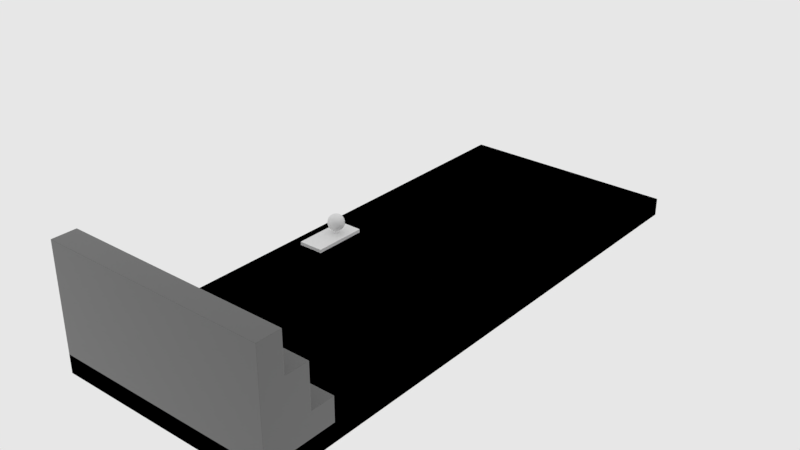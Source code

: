 # Source: arch_door.blend  (saved by Blender 2.79.6; exported with 4.5.12 LTS)
import bpy
from mathutils import Matrix  # noqa: F401  (used for matrix-valued properties, if any)

bpy.ops.wm.read_factory_settings(use_empty=True)
scene = bpy.context.scene
scene.name = 'main'

# ---- collections
col_collection_1 = bpy.data.collections.new('Collection 1'); scene.collection.children.link(col_collection_1)

# ---- materials (node trees are filled in below, after node groups)
mat_multishader2 = bpy.data.materials.new('Multishader2')
mat_multishader2.alpha_threshold = 0.0
mat_multishader2.roughness = 0.5
mat_multishader2.line_color = (0.0, 0.0, 0.0, 1.0)

# ---- node groups
ng_auto_smooth = bpy.data.node_groups.new('Auto Smooth', 'GeometryNodeTree')
_s = ng_auto_smooth.interface.new_socket(name='Geometry', in_out='OUTPUT', socket_type='NodeSocketGeometry')
_s = ng_auto_smooth.interface.new_socket(name='Geometry', in_out='INPUT', socket_type='NodeSocketGeometry')
_s = ng_auto_smooth.interface.new_socket(name='Angle', in_out='INPUT', socket_type='NodeSocketFloat')
_s.subtype = 'ANGLE'
_s.min_value = 0.0
_s.max_value = 3.142
ng_auto_smooth.is_modifier = True
_N = ng_auto_smooth.nodes; _L = ng_auto_smooth.links
n0 = _N.new('NodeGroupOutput'); n0.name = 'Group Output'; n0.location = (480, -100)
n1 = _N.new('NodeGroupInput'); n1.name = 'Group Input'; n1.location = (-420, -300)
n2 = _N.new('NodeGroupInput'); n2.name = 'Group Input.001'; n2.location = (-60, -100)
n3 = _N.new('GeometryNodeSetShadeSmooth'); n3.name = 'Set Shade Smooth'; n3.location = (120, -100)
n3.domain = 'EDGE'
n4 = _N.new('GeometryNodeSetShadeSmooth'); n4.name = 'Set Shade Smooth.001'; n4.location = (300, -100)
n5 = _N.new('GeometryNodeInputMeshEdgeAngle'); n5.name = 'Edge Angle'; n5.location = (-420, -220)
n6 = _N.new('GeometryNodeInputEdgeSmooth'); n6.name = 'Is Edge Smooth'; n6.location = (-60, -160)
n7 = _N.new('GeometryNodeInputShadeSmooth'); n7.name = 'Is Face Smooth'; n7.location = (-240, -340)
n8 = _N.new('FunctionNodeBooleanMath'); n8.name = 'Boolean Math'; n8.location = (-60, -220)
n9 = _N.new('FunctionNodeCompare'); n9.name = 'Compare'; n9.location = (-240, -180)
n9.operation = 'LESS_EQUAL'
_L.new(n5.outputs[0], n9.inputs[0])
_L.new(n4.outputs[0], n0.inputs[0])
_L.new(n1.outputs[1], n9.inputs[1])
_L.new(n9.outputs[0], n8.inputs[0])
_L.new(n7.outputs[0], n8.inputs[1])
_L.new(n2.outputs[0], n3.inputs[0])
_L.new(n6.outputs[0], n3.inputs[1])
_L.new(n3.outputs[0], n4.inputs[0])
_L.new(n8.outputs[0], n3.inputs[2])
n0.is_active_output = True

# ---- material node trees
mat_multishader2.use_nodes = True; mat_multishader2.node_tree.nodes.clear()
_N = mat_multishader2.node_tree.nodes; _L = mat_multishader2.node_tree.links
n0 = _N.new('ShaderNodeObjectInfo'); n0.name = 'Object Info'; n0.location = (2189, 462)
n1 = _N.new('ShaderNodeOutputMaterial'); n1.name = 'Material Output'; n1.location = (3316, 374)
n1.width = 120
n2 = _N.new('ShaderNodeBsdfPrincipled'); n2.name = 'Principled BSDF'; n2.location = (3058, 448)
n2.distribution = 'GGX'
n2.subsurface_method = 'BURLEY'
n2.inputs[3].default_value = 1.45
n2.inputs[19].default_value = 0.25
n2.inputs[20].default_value = 0.3157
n3 = _N.new('ShaderNodeBevel'); n3.name = 'Bevel'; n3.location = (2553, 70)
n3.inputs[0].default_value = 0.003
n4 = _N.new('ShaderNodeValToRGB'); n4.name = 'ColorRamp'; n4.location = (2396, 420)
n4.width = 262
n4.color_ramp.interpolation = 'CONSTANT'
while len(n4.color_ramp.elements) > 1: n4.color_ramp.elements.remove(n4.color_ramp.elements[-1])
n4.color_ramp.elements[0].position = 0.0; n4.color_ramp.elements[0].color = (1.0, 1.0, 1.0, 1.0)
_e = n4.color_ramp.elements.new(0.1056); _e.color = (0.2723, 0.2723, 0.2723, 1.0)
_e = n4.color_ramp.elements.new(0.234); _e.color = (0.7001, 0.7001, 0.7001, 1.0)
_e = n4.color_ramp.elements.new(0.3707); _e.color = (0.0, 0.0, 0.0, 1.0)
_e = n4.color_ramp.elements.new(0.5114); _e.color = (0.1049, 0.1049, 0.1049, 1.0)
_e = n4.color_ramp.elements.new(0.6778); _e.color = (0.2723, 0.2723, 0.2723, 1.0)
_e = n4.color_ramp.elements.new(0.8144); _e.color = (0.1049, 0.1049, 0.1049, 1.0)
_e = n4.color_ramp.elements.new(0.9282); _e.color = (0.2723, 0.2723, 0.2723, 1.0)
n5 = _N.new('ShaderNodeValToRGB'); n5.name = 'ColorRamp.001'; n5.location = (2735, 269)
while len(n5.color_ramp.elements) > 1: n5.color_ramp.elements.remove(n5.color_ramp.elements[-1])
n5.color_ramp.elements[0].position = 0.1955; n5.color_ramp.elements[0].color = (0.03518, 0.03518, 0.03518, 1.0)
_e = n5.color_ramp.elements.new(1.0); _e.color = (0.5034, 0.5034, 0.5034, 1.0)
_L.new(n0.outputs[5], n4.inputs[0])
_L.new(n4.outputs[0], n2.inputs[0])
_L.new(n2.outputs[0], n1.inputs[0])
_L.new(n3.outputs[0], n2.inputs[5])
_L.new(n4.outputs[0], n5.inputs[0])
_L.new(n5.outputs[0], n2.inputs[2])
n1.is_active_output = True

# ---- world
world_world = bpy.data.worlds.new('world'); scene.world = world_world
world_world.color = (0.8, 0.8, 0.8)
world_world.use_sun_shadow = False
world_world.sun_shadow_jitter_overblur = 0.0
world_world.cycles.sampling_method = 'MANUAL'
world_world.cycles.homogeneous_volume = True

# ---- meshes
me_cube_006 = bpy.data.meshes.new('Cube.006')
me_cube_006.from_pydata([(-0.7861, -1.922, -0.1881), (-0.7861, -1.922, 0.7309), (-0.7861, 1.999, -0.1881), (-0.7861, 1.999, 0.7309), (0.7861, -1.922, -0.1881), (0.7861, -1.922, 0.7309), (0.7861, 1.999, -0.1881), (0.7861, 1.999, 0.7309)], [], [(0, 1, 3, 2), (2, 3, 7, 6), (6, 7, 5, 4), (4, 5, 1, 0), (2, 6, 4, 0), (7, 3, 1, 5)])
me_cube_006.use_remesh_preserve_volume = False
me_cube_006.use_remesh_preserve_attributes = False
me_cube_006.use_mirror_vertex_groups = False
me_cube_006.update()
me_cube = bpy.data.meshes.new('Cube')
me_cube.from_pydata([(-0.7841, -1.919, -0.1186), (-0.7841, -1.919, 0.008129), (-0.7841, 1.997, -0.1186), (-0.7841, 1.997, 0.008129), (0.7841, -1.919, -0.1186), (0.7841, -1.919, 0.008129), (0.7841, 1.997, -0.1186), (0.7841, 1.997, 0.008129)], [], [(1, 3, 2, 0), (3, 7, 6, 2), (7, 5, 4, 6), (5, 1, 0, 4), (0, 2, 6, 4), (5, 7, 3, 1)])
me_cube.materials.append(mat_multishader2)
me_cube.use_remesh_preserve_volume = False
me_cube.use_remesh_preserve_attributes = False
me_cube.use_mirror_vertex_groups = False
me_cube.update()
me_cube_002 = bpy.data.meshes.new('Cube.002')
me_cube_002.from_pydata([(-0.7841, -1.919, -0.1186), (-0.7841, -1.919, 0.008129), (-0.7841, 1.997, -0.1186), (-0.7841, 1.997, 0.008129), (0.7841, -1.919, -0.1186), (0.7841, -1.919, 0.008129), (0.7841, 1.997, -0.1186), (0.7841, 1.997, 0.008129), (-0.7841, 0.03875, 0.008129), (-0.7841, 0.03875, -0.1186), (0.7841, 0.03875, 0.008129), (0.7841, 0.03875, -0.1186)], [], [(8, 3, 2, 9), (3, 7, 6, 2), (10, 5, 4, 11), (5, 1, 0, 4), (9, 2, 6, 11), (10, 7, 3, 8), (5, 10, 8, 1), (0, 9, 11, 4), (7, 10, 11, 6), (1, 8, 9, 0)])
me_cube_002.materials.append(mat_multishader2)
me_cube_002.use_remesh_preserve_volume = False
me_cube_002.use_remesh_preserve_attributes = False
me_cube_002.use_mirror_vertex_groups = False
me_cube_002.update()
me_cube_003 = bpy.data.meshes.new('Cube.003')
me_cube_003.from_pydata([(-0.7841, -1.919, -0.1186), (-0.7841, -1.919, 0.1745), (-0.7841, -1.422, -0.1186), (-0.7841, -1.422, 0.1745), (0.7841, -1.919, -0.1186), (0.7841, -1.919, 0.1745), (0.7841, -1.422, -0.1186), (0.7841, -1.422, 0.1745), (-0.7841, -1.754, 0.1745), (-0.7841, -1.588, 0.1745), (-0.7841, -1.588, -0.1186), (-0.7841, -1.754, -0.1186), (0.7841, -1.588, 0.1745), (0.7841, -1.754, 0.1745), (0.7841, -1.754, -0.1186), (0.7841, -1.588, -0.1186), (0.7841, -1.754, 0.4718), (0.7841, -1.919, 0.4718), (-0.7841, -1.919, 0.4718), (-0.7841, -1.754, 0.4718), (-0.7841, -1.588, 0.4718), (0.7841, -1.588, 0.4718), (0.7841, -1.754, 0.7381), (0.7841, -1.919, 0.7381), (-0.7841, -1.919, 0.7381), (-0.7841, -1.754, 0.7381)], [], [(9, 3, 2, 10), (3, 7, 6, 2), (13, 5, 4, 14), (5, 1, 0, 4), (10, 2, 6, 15), (12, 7, 3, 9), (8, 1, 18, 19), (5, 13, 16, 17), (0, 11, 14, 4), (11, 10, 15, 14), (7, 12, 15, 6), (12, 13, 14, 15), (1, 8, 11, 0), (8, 9, 10, 11), (18, 17, 23, 24), (16, 21, 20, 19), (12, 9, 20, 21), (1, 5, 17, 18), (13, 12, 21, 16), (9, 8, 19, 20), (23, 22, 25, 24), (19, 18, 24, 25), (17, 16, 22, 23), (16, 19, 25, 22)])
me_cube_003.materials.append(mat_multishader2)
me_cube_003.use_remesh_preserve_volume = False
me_cube_003.use_remesh_preserve_attributes = False
me_cube_003.use_mirror_vertex_groups = False
me_cube_003.update()
me_cube_004 = bpy.data.meshes.new('Cube.004')
me_cube_004.from_pydata([(-0.6977, -0.1537, -0.01593), (-0.6977, -0.1537, 0.03219), (-0.6977, 0.2312, -0.01593), (-0.6977, 0.2312, 0.03219), (-0.518, -0.1537, -0.01593), (-0.518, -0.1537, 0.03219), (-0.518, 0.2312, -0.01593), (-0.518, 0.2312, 0.03219)], [], [(0, 1, 3, 2), (2, 3, 7, 6), (6, 7, 5, 4), (4, 5, 1, 0), (2, 6, 4, 0), (7, 3, 1, 5)])
me_cube_004.use_remesh_preserve_volume = False
me_cube_004.use_remesh_preserve_attributes = False
me_cube_004.use_mirror_vertex_groups = False
me_cube_004.update()
me_cube_005 = bpy.data.meshes.new('Cube.005')
me_cube_005.from_pydata([(-0.6662, 0.09671, 0.1096), (-0.6649, 0.08471, 0.1096), (-0.6614, 0.07342, 0.1096), (-0.6559, 0.06335, 0.1096), (-0.6649, 0.09671, 0.1216), (-0.6614, 0.09671, 0.1329), (-0.6559, 0.09671, 0.143), (-0.6649, 0.1087, 0.1096), (-0.6614, 0.12, 0.1096), (-0.6559, 0.1301, 0.1096), (-0.6649, 0.09671, 0.09763), (-0.6614, 0.09671, 0.08634), (-0.6559, 0.09671, 0.07627), (-0.6638, 0.08495, 0.09787), (-0.6604, 0.07385, 0.09838), (-0.6551, 0.0639, 0.09889), (-0.6604, 0.08546, 0.08677), (-0.6574, 0.07481, 0.08773), (-0.6527, 0.06531, 0.0888), (-0.6551, 0.08597, 0.07682), (-0.6527, 0.07588, 0.07823), (-0.6489, 0.06712, 0.08004), (-0.6638, 0.08495, 0.1214), (-0.6604, 0.08546, 0.1325), (-0.6551, 0.08597, 0.1424), (-0.6604, 0.07385, 0.1209), (-0.6574, 0.07481, 0.1315), (-0.6527, 0.07588, 0.141), (-0.6551, 0.0639, 0.1204), (-0.6527, 0.06531, 0.1305), (-0.6489, 0.06712, 0.1392), (-0.6638, 0.1085, 0.1214), (-0.6604, 0.1196, 0.1209), (-0.6551, 0.1295, 0.1204), (-0.6604, 0.108, 0.1325), (-0.6574, 0.1186, 0.1315), (-0.6527, 0.1281, 0.1305), (-0.6551, 0.1075, 0.1424), (-0.6527, 0.1175, 0.141), (-0.6489, 0.1263, 0.1392), (-0.6638, 0.1085, 0.09787), (-0.6604, 0.108, 0.08677), (-0.6551, 0.1075, 0.07682), (-0.6604, 0.1196, 0.09838), (-0.6574, 0.1186, 0.08773), (-0.6527, 0.1175, 0.07823), (-0.6551, 0.1295, 0.09889), (-0.6527, 0.1281, 0.0888), (-0.6489, 0.1263, 0.08004), (-0.6068, 0.1561, 0.1096), (-0.6188, 0.1549, 0.1096), (-0.6301, 0.1513, 0.1096), (-0.6402, 0.1458, 0.1096), (-0.6068, 0.1549, 0.1216), (-0.6068, 0.1513, 0.1329), (-0.6068, 0.1458, 0.143), (-0.5948, 0.1549, 0.1096), (-0.5835, 0.1513, 0.1096), (-0.5734, 0.1458, 0.1096), (-0.6068, 0.1549, 0.09763), (-0.6068, 0.1513, 0.08634), (-0.6068, 0.1458, 0.07627), (-0.6185, 0.1537, 0.09787), (-0.6297, 0.1503, 0.09838), (-0.6396, 0.145, 0.09889), (-0.618, 0.1503, 0.08677), (-0.6287, 0.1474, 0.08773), (-0.6382, 0.1426, 0.0888), (-0.6175, 0.145, 0.07682), (-0.6276, 0.1426, 0.07823), (-0.6364, 0.1388, 0.08004), (-0.6185, 0.1537, 0.1214), (-0.618, 0.1503, 0.1325), (-0.6175, 0.145, 0.1424), (-0.6297, 0.1503, 0.1209), (-0.6287, 0.1474, 0.1315), (-0.6276, 0.1426, 0.141), (-0.6396, 0.145, 0.1204), (-0.6382, 0.1426, 0.1305), (-0.6364, 0.1388, 0.1392), (-0.595, 0.1537, 0.1214), (-0.5839, 0.1503, 0.1209), (-0.574, 0.145, 0.1204), (-0.5955, 0.1503, 0.1325), (-0.5849, 0.1474, 0.1315), (-0.5754, 0.1426, 0.1305), (-0.596, 0.145, 0.1424), (-0.586, 0.1426, 0.141), (-0.5772, 0.1388, 0.1392), (-0.595, 0.1537, 0.09787), (-0.5955, 0.1503, 0.08677), (-0.596, 0.145, 0.07682), (-0.5839, 0.1503, 0.09838), (-0.5849, 0.1474, 0.08773), (-0.586, 0.1426, 0.07823), (-0.574, 0.145, 0.09889), (-0.5754, 0.1426, 0.0888), (-0.5772, 0.1388, 0.08004), (-0.5474, 0.09671, 0.1096), (-0.5486, 0.1087, 0.1096), (-0.5522, 0.12, 0.1096), (-0.5577, 0.1301, 0.1096), (-0.5486, 0.09671, 0.1216), (-0.5522, 0.09671, 0.1329), (-0.5577, 0.09671, 0.143), (-0.5486, 0.08471, 0.1096), (-0.5522, 0.07342, 0.1096), (-0.5577, 0.06335, 0.1096), (-0.5486, 0.09671, 0.09763), (-0.5522, 0.09671, 0.08634), (-0.5577, 0.09671, 0.07627), (-0.5498, 0.1085, 0.09787), (-0.5532, 0.1196, 0.09838), (-0.5585, 0.1295, 0.09889), (-0.5532, 0.108, 0.08677), (-0.5561, 0.1186, 0.08773), (-0.5609, 0.1281, 0.0888), (-0.5585, 0.1075, 0.07682), (-0.5609, 0.1175, 0.07823), (-0.5647, 0.1263, 0.08004), (-0.5498, 0.1085, 0.1214), (-0.5532, 0.108, 0.1325), (-0.5585, 0.1075, 0.1424), (-0.5532, 0.1196, 0.1209), (-0.5561, 0.1186, 0.1315), (-0.5609, 0.1175, 0.141), (-0.5585, 0.1295, 0.1204), (-0.5609, 0.1281, 0.1305), (-0.5647, 0.1263, 0.1392), (-0.5498, 0.08495, 0.1214), (-0.5532, 0.07385, 0.1209), (-0.5585, 0.0639, 0.1204), (-0.5532, 0.08546, 0.1325), (-0.5561, 0.07481, 0.1315), (-0.5609, 0.06531, 0.1305), (-0.5585, 0.08597, 0.1424), (-0.5609, 0.07588, 0.141), (-0.5647, 0.06712, 0.1392), (-0.5498, 0.08495, 0.09787), (-0.5532, 0.08546, 0.08677), (-0.5585, 0.08597, 0.07682), (-0.5532, 0.07385, 0.09838), (-0.5561, 0.07481, 0.08773), (-0.5609, 0.07588, 0.07823), (-0.5585, 0.0639, 0.09889), (-0.5609, 0.06531, 0.0888), (-0.5647, 0.06712, 0.08004), (-0.6068, 0.03734, 0.1096), (-0.5948, 0.03857, 0.1096), (-0.5835, 0.0421, 0.1096), (-0.5734, 0.0476, 0.1096), (-0.6068, 0.03857, 0.1216), (-0.6068, 0.0421, 0.1329), (-0.6068, 0.0476, 0.143), (-0.6188, 0.03857, 0.1096), (-0.6301, 0.0421, 0.1096), (-0.6402, 0.0476, 0.1096), (-0.6068, 0.03857, 0.09763), (-0.6068, 0.0421, 0.08634), (-0.6068, 0.0476, 0.07627), (-0.595, 0.03972, 0.09787), (-0.5839, 0.04309, 0.09838), (-0.574, 0.04841, 0.09889), (-0.5955, 0.04309, 0.08677), (-0.5849, 0.04607, 0.08773), (-0.5754, 0.05083, 0.0888), (-0.596, 0.04841, 0.07682), (-0.586, 0.05083, 0.07823), (-0.5772, 0.0546, 0.08004), (-0.595, 0.03972, 0.1214), (-0.5955, 0.04309, 0.1325), (-0.596, 0.04841, 0.1424), (-0.5839, 0.04309, 0.1209), (-0.5849, 0.04607, 0.1315), (-0.586, 0.05083, 0.141), (-0.574, 0.04841, 0.1204), (-0.5754, 0.05083, 0.1305), (-0.5772, 0.0546, 0.1392), (-0.6185, 0.03972, 0.1214), (-0.6297, 0.04309, 0.1209), (-0.6396, 0.04841, 0.1204), (-0.618, 0.04309, 0.1325), (-0.6287, 0.04607, 0.1315), (-0.6382, 0.05083, 0.1305), (-0.6175, 0.04841, 0.1424), (-0.6276, 0.05083, 0.141), (-0.6364, 0.0546, 0.1392), (-0.6185, 0.03972, 0.09787), (-0.618, 0.04309, 0.08677), (-0.6175, 0.04841, 0.07682), (-0.6297, 0.04309, 0.09838), (-0.6287, 0.04607, 0.08773), (-0.6276, 0.05083, 0.07823), (-0.6396, 0.04841, 0.09889), (-0.6382, 0.05083, 0.0888), (-0.6364, 0.0546, 0.08004), (-0.6068, 0.1087, 0.05149), (-0.6068, 0.12, 0.05502), (-0.6068, 0.1301, 0.06052), (-0.5948, 0.09671, 0.05149), (-0.5835, 0.09671, 0.05502), (-0.5734, 0.09671, 0.06052), (-0.6068, 0.08471, 0.05149), (-0.6068, 0.07342, 0.05502), (-0.6068, 0.06335, 0.06052), (-0.6188, 0.09671, 0.05149), (-0.6301, 0.09671, 0.05502), (-0.6402, 0.09671, 0.06052), (-0.6185, 0.1085, 0.05264), (-0.618, 0.1196, 0.05601), (-0.6175, 0.1295, 0.06133), (-0.6297, 0.108, 0.05601), (-0.6287, 0.1186, 0.05899), (-0.6276, 0.1281, 0.06375), (-0.6396, 0.1075, 0.06133), (-0.6382, 0.1175, 0.06375), (-0.6364, 0.1263, 0.06752), (-0.595, 0.1085, 0.05264), (-0.5839, 0.108, 0.05601), (-0.574, 0.1075, 0.06133), (-0.5955, 0.1196, 0.05601), (-0.5849, 0.1186, 0.05899), (-0.5754, 0.1175, 0.06375), (-0.596, 0.1295, 0.06133), (-0.586, 0.1281, 0.06375), (-0.5772, 0.1263, 0.06752), (-0.595, 0.08495, 0.05264), (-0.5955, 0.07385, 0.05601), (-0.596, 0.0639, 0.06133), (-0.5839, 0.08546, 0.05601), (-0.5849, 0.07481, 0.05899), (-0.586, 0.06531, 0.06375), (-0.574, 0.08597, 0.06133), (-0.5754, 0.07588, 0.06375), (-0.5772, 0.06712, 0.06752), (-0.6185, 0.08495, 0.05264), (-0.6297, 0.08546, 0.05601), (-0.6396, 0.08597, 0.06133), (-0.618, 0.07385, 0.05601), (-0.6287, 0.07481, 0.05899), (-0.6382, 0.07588, 0.06375), (-0.6175, 0.0639, 0.06133), (-0.6276, 0.06531, 0.06375), (-0.6364, 0.06712, 0.06752), (-0.6068, 0.09671, 0.169), (-0.6068, 0.1087, 0.1678), (-0.6068, 0.12, 0.1642), (-0.6068, 0.1301, 0.1587), (-0.6188, 0.09671, 0.1678), (-0.6301, 0.09671, 0.1642), (-0.6402, 0.09671, 0.1587), (-0.6068, 0.08471, 0.1678), (-0.6068, 0.07342, 0.1642), (-0.6068, 0.06335, 0.1587), (-0.5948, 0.09671, 0.1678), (-0.5835, 0.09671, 0.1642), (-0.5734, 0.09671, 0.1587), (-0.595, 0.1085, 0.1666), (-0.5955, 0.1196, 0.1632), (-0.596, 0.1295, 0.1579), (-0.5839, 0.108, 0.1632), (-0.5849, 0.1186, 0.1603), (-0.586, 0.1281, 0.1555), (-0.574, 0.1075, 0.1579), (-0.5754, 0.1175, 0.1555), (-0.5772, 0.1263, 0.1517), (-0.6185, 0.1085, 0.1666), (-0.6297, 0.108, 0.1632), (-0.6396, 0.1075, 0.1579), (-0.618, 0.1196, 0.1632), (-0.6287, 0.1186, 0.1603), (-0.6382, 0.1175, 0.1555), (-0.6175, 0.1295, 0.1579), (-0.6276, 0.1281, 0.1555), (-0.6364, 0.1263, 0.1517), (-0.6185, 0.08495, 0.1666), (-0.618, 0.07385, 0.1632), (-0.6175, 0.0639, 0.1579), (-0.6297, 0.08546, 0.1632), (-0.6287, 0.07481, 0.1603), (-0.6276, 0.06531, 0.1555), (-0.6396, 0.08597, 0.1579), (-0.6382, 0.07588, 0.1555), (-0.6364, 0.06712, 0.1517), (-0.595, 0.08495, 0.1666), (-0.5839, 0.08546, 0.1632), (-0.574, 0.08597, 0.1579), (-0.5955, 0.07385, 0.1632), (-0.5849, 0.07481, 0.1603), (-0.5754, 0.07588, 0.1555), (-0.596, 0.0639, 0.1579), (-0.586, 0.06531, 0.1555), (-0.5772, 0.06712, 0.1517), (-0.6436, 0.1253, 0.07285), (-0.6462, 0.117, 0.07017), (-0.6481, 0.1072, 0.06831), (-0.6488, 0.09671, 0.06765), (-0.6481, 0.08622, 0.06831), (-0.6462, 0.07645, 0.07017), (-0.6436, 0.06811, 0.07285), (-0.6436, 0.05992, 0.08103), (-0.6462, 0.05725, 0.08937), (-0.6481, 0.05539, 0.09914), (-0.6488, 0.05473, 0.1096), (-0.6481, 0.05539, 0.1201), (-0.6462, 0.05725, 0.1299), (-0.6436, 0.05992, 0.1382), (-0.6436, 0.06811, 0.1464), (-0.6462, 0.07645, 0.1491), (-0.6481, 0.08622, 0.1509), (-0.6488, 0.09671, 0.1516), (-0.6481, 0.1072, 0.1509), (-0.6462, 0.117, 0.1491), (-0.6436, 0.1253, 0.1464), (-0.6436, 0.1335, 0.1382), (-0.6462, 0.1362, 0.1299), (-0.6481, 0.138, 0.1201), (-0.6488, 0.1387, 0.1096), (-0.6481, 0.138, 0.09914), (-0.6462, 0.1362, 0.08937), (-0.6436, 0.1335, 0.08103), (-0.5782, 0.1335, 0.07285), (-0.5865, 0.1362, 0.07017), (-0.5963, 0.138, 0.06831), (-0.6068, 0.1387, 0.06765), (-0.6173, 0.138, 0.06831), (-0.6271, 0.1362, 0.07017), (-0.6354, 0.1335, 0.07285), (-0.6354, 0.1335, 0.1464), (-0.6271, 0.1362, 0.1491), (-0.6173, 0.138, 0.1509), (-0.6068, 0.1387, 0.1516), (-0.5963, 0.138, 0.1509), (-0.5865, 0.1362, 0.1491), (-0.5782, 0.1335, 0.1464), (-0.57, 0.1335, 0.1382), (-0.5673, 0.1362, 0.1299), (-0.5655, 0.138, 0.1201), (-0.5648, 0.1387, 0.1096), (-0.5655, 0.138, 0.09914), (-0.5673, 0.1362, 0.08937), (-0.57, 0.1335, 0.08103), (-0.57, 0.06811, 0.07285), (-0.5673, 0.07645, 0.07017), (-0.5655, 0.08622, 0.06831), (-0.5648, 0.09671, 0.06765), (-0.5655, 0.1072, 0.06831), (-0.5673, 0.117, 0.07017), (-0.57, 0.1253, 0.07285), (-0.57, 0.1253, 0.1464), (-0.5673, 0.117, 0.1491), (-0.5655, 0.1072, 0.1509), (-0.5648, 0.09671, 0.1516), (-0.5655, 0.08622, 0.1509), (-0.5673, 0.07645, 0.1491), (-0.57, 0.06811, 0.1464), (-0.57, 0.05992, 0.1382), (-0.5673, 0.05725, 0.1299), (-0.5655, 0.05539, 0.1201), (-0.5648, 0.05473, 0.1096), (-0.5655, 0.05539, 0.09914), (-0.5673, 0.05725, 0.08937), (-0.57, 0.05992, 0.08103), (-0.6354, 0.05992, 0.07285), (-0.6271, 0.05725, 0.07017), (-0.6173, 0.05539, 0.06831), (-0.6068, 0.05473, 0.06765), (-0.5963, 0.05539, 0.06831), (-0.5865, 0.05725, 0.07017), (-0.5782, 0.05992, 0.07285), (-0.5782, 0.05992, 0.1464), (-0.5865, 0.05725, 0.1491), (-0.5963, 0.05539, 0.1509), (-0.6068, 0.05473, 0.1516), (-0.6173, 0.05539, 0.1509), (-0.6271, 0.05725, 0.1491), (-0.6354, 0.05992, 0.1464), (-0.6411, 0.06243, 0.07535), (-0.6411, 0.06243, 0.1439), (-0.6411, 0.131, 0.07535), (-0.6411, 0.131, 0.1439), (-0.5725, 0.06243, 0.07535), (-0.5725, 0.06243, 0.1439), (-0.5725, 0.131, 0.07535), (-0.5725, 0.131, 0.1439), (-0.6068, 0.1087, 0.01914), (-0.5948, 0.09671, 0.01914), (-0.6068, 0.08471, 0.01914), (-0.6188, 0.09671, 0.01914), (-0.6185, 0.1085, 0.01914), (-0.595, 0.1085, 0.01914), (-0.595, 0.08495, 0.01914), (-0.6185, 0.08495, 0.01914)], [], [(0, 10, 13, 1), (1, 13, 14, 2), (2, 14, 15, 3), (3, 15, 302, 303), (10, 11, 16, 13), (13, 16, 17, 14), (14, 17, 18, 15), (15, 18, 301, 302), (11, 12, 19, 16), (16, 19, 20, 17), (17, 20, 21, 18), (18, 21, 300, 301), (12, 296, 297, 19), (19, 297, 298, 20), (20, 298, 299, 21), (21, 299, 377, 300), (0, 1, 22, 4), (4, 22, 23, 5), (5, 23, 24, 6), (6, 24, 309, 310), (1, 2, 25, 22), (22, 25, 26, 23), (23, 26, 27, 24), (24, 27, 308, 309), (2, 3, 28, 25), (25, 28, 29, 26), (26, 29, 30, 27), (27, 30, 307, 308), (3, 303, 304, 28), (28, 304, 305, 29), (29, 305, 306, 30), (30, 306, 378, 307), (0, 4, 31, 7), (7, 31, 32, 8), (8, 32, 33, 9), (9, 33, 316, 317), (4, 5, 34, 31), (31, 34, 35, 32), (32, 35, 36, 33), (33, 36, 315, 316), (5, 6, 37, 34), (34, 37, 38, 35), (35, 38, 39, 36), (36, 39, 314, 315), (6, 310, 311, 37), (37, 311, 312, 38), (38, 312, 313, 39), (39, 313, 380, 314), (0, 7, 40, 10), (10, 40, 41, 11), (11, 41, 42, 12), (12, 42, 295, 296), (7, 8, 43, 40), (40, 43, 44, 41), (41, 44, 45, 42), (42, 45, 294, 295), (8, 9, 46, 43), (43, 46, 47, 44), (44, 47, 48, 45), (45, 48, 293, 294), (9, 317, 318, 46), (46, 318, 319, 47), (47, 319, 320, 48), (48, 320, 379, 293), (49, 59, 62, 50), (50, 62, 63, 51), (51, 63, 64, 52), (52, 64, 318, 317), (59, 60, 65, 62), (62, 65, 66, 63), (63, 66, 67, 64), (64, 67, 319, 318), (60, 61, 68, 65), (65, 68, 69, 66), (66, 69, 70, 67), (67, 70, 320, 319), (61, 324, 325, 68), (68, 325, 326, 69), (69, 326, 327, 70), (70, 327, 379, 320), (49, 50, 71, 53), (53, 71, 72, 54), (54, 72, 73, 55), (55, 73, 330, 331), (50, 51, 74, 71), (71, 74, 75, 72), (72, 75, 76, 73), (73, 76, 329, 330), (51, 52, 77, 74), (74, 77, 78, 75), (75, 78, 79, 76), (76, 79, 328, 329), (52, 317, 316, 77), (77, 316, 315, 78), (78, 315, 314, 79), (79, 314, 380, 328), (49, 53, 80, 56), (56, 80, 81, 57), (57, 81, 82, 58), (58, 82, 337, 338), (53, 54, 83, 80), (80, 83, 84, 81), (81, 84, 85, 82), (82, 85, 336, 337), (54, 55, 86, 83), (83, 86, 87, 84), (84, 87, 88, 85), (85, 88, 335, 336), (55, 331, 332, 86), (86, 332, 333, 87), (87, 333, 334, 88), (88, 334, 384, 335), (49, 56, 89, 59), (59, 89, 90, 60), (60, 90, 91, 61), (61, 91, 323, 324), (56, 57, 92, 89), (89, 92, 93, 90), (90, 93, 94, 91), (91, 94, 322, 323), (57, 58, 95, 92), (92, 95, 96, 93), (93, 96, 97, 94), (94, 97, 321, 322), (58, 338, 339, 95), (95, 339, 340, 96), (96, 340, 341, 97), (97, 341, 383, 321), (98, 108, 111, 99), (99, 111, 112, 100), (100, 112, 113, 101), (101, 113, 339, 338), (108, 109, 114, 111), (111, 114, 115, 112), (112, 115, 116, 113), (113, 116, 340, 339), (109, 110, 117, 114), (114, 117, 118, 115), (115, 118, 119, 116), (116, 119, 341, 340), (110, 345, 346, 117), (117, 346, 347, 118), (118, 347, 348, 119), (119, 348, 383, 341), (98, 99, 120, 102), (102, 120, 121, 103), (103, 121, 122, 104), (104, 122, 351, 352), (99, 100, 123, 120), (120, 123, 124, 121), (121, 124, 125, 122), (122, 125, 350, 351), (100, 101, 126, 123), (123, 126, 127, 124), (124, 127, 128, 125), (125, 128, 349, 350), (101, 338, 337, 126), (126, 337, 336, 127), (127, 336, 335, 128), (128, 335, 384, 349), (98, 102, 129, 105), (105, 129, 130, 106), (106, 130, 131, 107), (107, 131, 358, 359), (102, 103, 132, 129), (129, 132, 133, 130), (130, 133, 134, 131), (131, 134, 357, 358), (103, 104, 135, 132), (132, 135, 136, 133), (133, 136, 137, 134), (134, 137, 356, 357), (104, 352, 353, 135), (135, 353, 354, 136), (136, 354, 355, 137), (137, 355, 382, 356), (98, 105, 138, 108), (108, 138, 139, 109), (109, 139, 140, 110), (110, 140, 344, 345), (105, 106, 141, 138), (138, 141, 142, 139), (139, 142, 143, 140), (140, 143, 343, 344), (106, 107, 144, 141), (141, 144, 145, 142), (142, 145, 146, 143), (143, 146, 342, 343), (107, 359, 360, 144), (144, 360, 361, 145), (145, 361, 362, 146), (146, 362, 381, 342), (147, 157, 160, 148), (148, 160, 161, 149), (149, 161, 162, 150), (150, 162, 360, 359), (157, 158, 163, 160), (160, 163, 164, 161), (161, 164, 165, 162), (162, 165, 361, 360), (158, 159, 166, 163), (163, 166, 167, 164), (164, 167, 168, 165), (165, 168, 362, 361), (159, 366, 367, 166), (166, 367, 368, 167), (167, 368, 369, 168), (168, 369, 381, 362), (147, 148, 169, 151), (151, 169, 170, 152), (152, 170, 171, 153), (153, 171, 372, 373), (148, 149, 172, 169), (169, 172, 173, 170), (170, 173, 174, 171), (171, 174, 371, 372), (149, 150, 175, 172), (172, 175, 176, 173), (173, 176, 177, 174), (174, 177, 370, 371), (150, 359, 358, 175), (175, 358, 357, 176), (176, 357, 356, 177), (177, 356, 382, 370), (147, 151, 178, 154), (154, 178, 179, 155), (155, 179, 180, 156), (156, 180, 304, 303), (151, 152, 181, 178), (178, 181, 182, 179), (179, 182, 183, 180), (180, 183, 305, 304), (152, 153, 184, 181), (181, 184, 185, 182), (182, 185, 186, 183), (183, 186, 306, 305), (153, 373, 374, 184), (184, 374, 375, 185), (185, 375, 376, 186), (186, 376, 378, 306), (147, 154, 187, 157), (157, 187, 188, 158), (158, 188, 189, 159), (159, 189, 365, 366), (154, 155, 190, 187), (187, 190, 191, 188), (188, 191, 192, 189), (189, 192, 364, 365), (155, 156, 193, 190), (190, 193, 194, 191), (191, 194, 195, 192), (192, 195, 363, 364), (156, 303, 302, 193), (193, 302, 301, 194), (194, 301, 300, 195), (195, 300, 377, 363), (217, 199, 386, 390), (196, 208, 209, 197), (197, 209, 210, 198), (198, 210, 325, 324), (205, 206, 211, 208), (208, 211, 212, 209), (209, 212, 213, 210), (210, 213, 326, 325), (206, 207, 214, 211), (211, 214, 215, 212), (212, 215, 216, 213), (213, 216, 327, 326), (207, 296, 295, 214), (214, 295, 294, 215), (215, 294, 293, 216), (216, 293, 379, 327), (202, 235, 392, 387), (199, 217, 218, 200), (200, 218, 219, 201), (201, 219, 346, 345), (196, 197, 220, 217), (217, 220, 221, 218), (218, 221, 222, 219), (219, 222, 347, 346), (197, 198, 223, 220), (220, 223, 224, 221), (221, 224, 225, 222), (222, 225, 348, 347), (198, 324, 323, 223), (223, 323, 322, 224), (224, 322, 321, 225), (225, 321, 383, 348), (205, 208, 389, 388), (202, 226, 227, 203), (203, 227, 228, 204), (204, 228, 367, 366), (199, 200, 229, 226), (226, 229, 230, 227), (227, 230, 231, 228), (228, 231, 368, 367), (200, 201, 232, 229), (229, 232, 233, 230), (230, 233, 234, 231), (231, 234, 369, 368), (201, 345, 344, 232), (232, 344, 343, 233), (233, 343, 342, 234), (234, 342, 381, 369), (226, 202, 387, 391), (205, 235, 236, 206), (206, 236, 237, 207), (207, 237, 297, 296), (202, 203, 238, 235), (235, 238, 239, 236), (236, 239, 240, 237), (237, 240, 298, 297), (203, 204, 241, 238), (238, 241, 242, 239), (239, 242, 243, 240), (240, 243, 299, 298), (204, 366, 365, 241), (241, 365, 364, 242), (242, 364, 363, 243), (243, 363, 377, 299), (244, 254, 257, 245), (245, 257, 258, 246), (246, 258, 259, 247), (247, 259, 332, 331), (254, 255, 260, 257), (257, 260, 261, 258), (258, 261, 262, 259), (259, 262, 333, 332), (255, 256, 263, 260), (260, 263, 264, 261), (261, 264, 265, 262), (262, 265, 334, 333), (256, 352, 351, 263), (263, 351, 350, 264), (264, 350, 349, 265), (265, 349, 384, 334), (244, 245, 266, 248), (248, 266, 267, 249), (249, 267, 268, 250), (250, 268, 311, 310), (245, 246, 269, 266), (266, 269, 270, 267), (267, 270, 271, 268), (268, 271, 312, 311), (246, 247, 272, 269), (269, 272, 273, 270), (270, 273, 274, 271), (271, 274, 313, 312), (247, 331, 330, 272), (272, 330, 329, 273), (273, 329, 328, 274), (274, 328, 380, 313), (244, 248, 275, 251), (251, 275, 276, 252), (252, 276, 277, 253), (253, 277, 374, 373), (248, 249, 278, 275), (275, 278, 279, 276), (276, 279, 280, 277), (277, 280, 375, 374), (249, 250, 281, 278), (278, 281, 282, 279), (279, 282, 283, 280), (280, 283, 376, 375), (250, 310, 309, 281), (281, 309, 308, 282), (282, 308, 307, 283), (283, 307, 378, 376), (244, 251, 284, 254), (254, 284, 285, 255), (255, 285, 286, 256), (256, 286, 353, 352), (251, 252, 287, 284), (284, 287, 288, 285), (285, 288, 289, 286), (286, 289, 354, 353), (252, 253, 290, 287), (287, 290, 291, 288), (288, 291, 292, 289), (289, 292, 355, 354), (253, 373, 372, 290), (290, 372, 371, 291), (291, 371, 370, 292), (292, 370, 382, 355), (199, 226, 391, 386), (208, 196, 385, 389), (235, 205, 388, 392), (196, 217, 390, 385)])
me_cube_005.polygons.foreach_set('use_smooth', [True] * 388)
_k = set([(196, 208), (196, 217), (199, 217), (199, 226), (202, 226), (202, 235), (205, 208), (205, 235), (208, 389), (217, 390), (226, 391), (235, 392)])
me_cube_005.attributes.new('sharp_edge', 'BOOLEAN', 'EDGE').data.foreach_set('value', [ (min(e.vertices), max(e.vertices)) in _k for e in me_cube_005.edges])
_k = {(196, 208): 1.0, (205, 208): 1.0, (208, 389): 1.0, (199, 217): 1.0, (196, 217): 1.0, (226, 391): 1.0, (202, 226): 1.0, (199, 226): 1.0, (205, 235): 1.0, (202, 235): 1.0, (235, 392): 1.0, (217, 390): 1.0}
me_cube_005.attributes.new('crease_edge', 'FLOAT', 'EDGE').data.foreach_set('value', [_k.get((min(e.vertices), max(e.vertices)), 0.0) for e in me_cube_005.edges])
me_cube_005.use_remesh_preserve_volume = False
me_cube_005.use_remesh_preserve_attributes = False
me_cube_005.use_mirror_vertex_groups = False
me_cube_005.update()

# ---- objects
ob_cube_006 = bpy.data.objects.new('Cube.006', me_cube_006)
ob_cube = bpy.data.objects.new('Cube', me_cube)
ob_cube_002 = bpy.data.objects.new('Cube.002', me_cube_002)
ob_cube_003 = bpy.data.objects.new('Cube.003', me_cube_003)
ob_cube_004 = bpy.data.objects.new('Cube.004', me_cube_004)
ob_cube_005 = bpy.data.objects.new('Cube.005', me_cube_005)

# ---- transforms, parenting, visibility, modifiers, constraints
ob_cube_006.location = (0.0, 0.0, 0.0)
ob_cube_006.hide_render = True
ob_cube_006.visible_camera = False
ob_cube_006.visible_diffuse = False
ob_cube_006.visible_glossy = False
ob_cube_006.visible_transmission = False
ob_cube_006.visible_volume_scatter = False
ob_cube_006.visible_shadow = False
ob_cube_006.display_type = 'WIRE'
ob_cube_006.show_wire = True
ob_cube_006.show_all_edges = True
ob_cube_006.lineart.crease_threshold = 0.0
ob_cube.parent = ob_cube_006
ob_cube.location = (0.0, 0.0, 0.0)
ob_cube.display_type = 'SOLID'
ob_cube.lineart.crease_threshold = 0.0
_m = ob_cube.modifiers.new('Auto Smooth', 'NODES')
_m.node_group = ng_auto_smooth
_gi = [s.identifier for s in ng_auto_smooth.interface.items_tree if s.item_type == 'SOCKET' and s.in_out == 'INPUT']
_m[_gi[1]] = 1.047  # Angle
ob_cube_002.parent = ob_cube_006
ob_cube_002.location = (0.0, 0.0, 0.0)
ob_cube_002.display_type = 'SOLID'
ob_cube_002.lineart.crease_threshold = 0.0
_m = ob_cube_002.modifiers.new('Auto Smooth', 'NODES')
_m.node_group = ng_auto_smooth
_gi = [s.identifier for s in ng_auto_smooth.interface.items_tree if s.item_type == 'SOCKET' and s.in_out == 'INPUT']
_m[_gi[1]] = 1.047  # Angle
ob_cube_003.parent = ob_cube_006
ob_cube_003.location = (0.0, 0.0, 0.0)
ob_cube_003.display_type = 'SOLID'
ob_cube_003.lineart.crease_threshold = 0.0
_m = ob_cube_003.modifiers.new('Auto Smooth', 'NODES')
_m.node_group = ng_auto_smooth
_gi = [s.identifier for s in ng_auto_smooth.interface.items_tree if s.item_type == 'SOCKET' and s.in_out == 'INPUT']
_m[_gi[1]] = 1.047  # Angle
ob_cube_004.parent = ob_cube_006
ob_cube_004.location = (0.0, 0.0, 0.0)
ob_cube_004.display_type = 'SOLID'
ob_cube_004.lineart.crease_threshold = 0.0
ob_cube_005.parent = ob_cube_006
ob_cube_005.location = (0.0, 0.0, 0.0)
ob_cube_005.display_type = 'SOLID'
ob_cube_005.lineart.crease_threshold = 0.0
_m = ob_cube_005.modifiers.new('Auto Smooth', 'NODES')
_m.node_group = ng_auto_smooth
_gi = [s.identifier for s in ng_auto_smooth.interface.items_tree if s.item_type == 'SOCKET' and s.in_out == 'INPUT']
_m[_gi[1]] = 1.047  # Angle

# ---- collection membership
col_collection_1.objects.link(ob_cube_006)
col_collection_1.objects.link(ob_cube)
col_collection_1.objects.link(ob_cube_002)
col_collection_1.objects.link(ob_cube_003)
col_collection_1.objects.link(ob_cube_004)
col_collection_1.objects.link(ob_cube_005)

# ---- scene / render settings (as saved in the file)
scene.frame_start = 1; scene.frame_end = 100; scene.frame_set(1)
scene.render.engine = 'CYCLES'
scene.render.image_settings.color_depth = '16'
scene.render.image_settings.compression = 90
scene.render.resolution_percentage = 50
scene.render.dither_intensity = 0.0
scene.render.use_simplify = True
scene.render.use_persistent_data = True
scene.cycles.use_denoising = False
scene.cycles.samples = 10
scene.cycles.sampling_pattern = 'TABULATED_SOBOL'
scene.cycles.light_sampling_threshold = 0.0
scene.cycles.use_adaptive_sampling = False
scene.cycles.use_light_tree = False
scene.cycles.caustics_reflective = False
scene.cycles.caustics_refractive = False
scene.cycles.blur_glossy = 4.0
scene.cycles.max_bounces = 4
scene.cycles.transmission_bounces = 4
scene.cycles.volume_bounces = 2
scene.cycles.transparent_max_bounces = 4
scene.cycles.use_animated_seed = True
scene.cycles.sample_clamp_direct = 4.0
scene.cycles.sample_clamp_indirect = 2.0
scene.cycles.debug_bvh_type = 'STATIC_BVH'
scene.view_settings.view_transform = 'Standard'
bpy.context.view_layer.update()

# ---- added for rendering (the .blend has no active camera): camera
cam_auto = bpy.data.cameras.new('AutoCamera')
cam_auto.lens = 50.0
cam_auto.sensor_width = 36.0
cam_auto.clip_end = 1000.0
ob_auto_camera = bpy.data.objects.new('AutoCamera', cam_auto)
scene.collection.objects.link(ob_auto_camera)
ob_auto_camera.location = (3.98262, -4.74039, 3.49586)
ob_auto_camera.rotation_euler = (1.09748, -7.21219e-08, 0.694738)
scene.camera = ob_auto_camera
bpy.context.view_layer.update()
